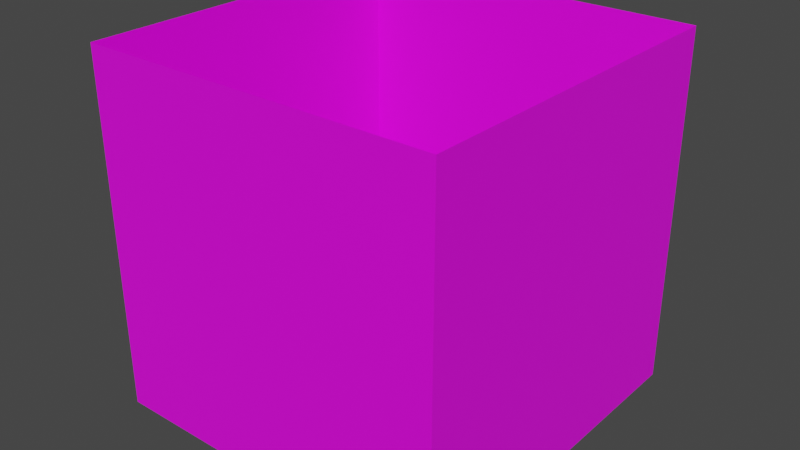 # Source: Selector.blend  (saved by Blender 2.82.7; exported with 4.5.12 LTS)
import bpy
from mathutils import Matrix  # noqa: F401  (used for matrix-valued properties, if any)

bpy.ops.wm.read_factory_settings(use_empty=True)
scene = bpy.context.scene
scene.name = 'Scene'

# ---- collections
col_collection = bpy.data.collections.new('Collection'); scene.collection.children.link(col_collection)

# ---- images (referenced by path relative to the original .blend; pixels are not part of the script)
import os
ASSET_DIR = os.environ.get("B2B_ASSET_DIR", "")  # directory of the original .blend (textures are referenced by path, not embedded)
HERE = os.path.dirname(os.path.abspath(__file__))  # packed textures are extracted next to this script under _unpacked/

def load_image(name, relpath, width, height, colorspace="sRGB"):
    """Load a texture the original file referenced (path relative to the .blend, or extracted next to this script)."""
    p = next((c for c in (os.path.join(HERE, relpath), os.path.join(ASSET_DIR, relpath)) if relpath and os.path.exists(c)), "")
    if p:
        img = bpy.data.images.load(p, check_existing=True)
        img.name = name
    else:  # same state as the original file: an image datablock whose file is absent (Cycles renders it pink)
        img = bpy.data.images.new(name, width, height)
        img.source = "FILE"
        img.filepath = "//" + (relpath or name)
    img.colorspace_settings.name = colorspace
    return img
img_select_png = load_image('select.png', 'select.png', 1024, 1024, 'sRGB')

# ---- materials (node trees are filled in below, after node groups)
mat_image = bpy.data.materials.new('Image')
mat_image.use_transparent_shadow = False

# ---- material node trees
mat_image.use_nodes = True; mat_image.node_tree.nodes.clear()
_N = mat_image.node_tree.nodes; _L = mat_image.node_tree.links
n0 = _N.new('ShaderNodeOutputMaterial'); n0.name = 'Material Output'; n0.location = (300, 300)
n1 = _N.new('ShaderNodeBsdfPrincipled'); n1.name = 'Principled BSDF'; n1.location = (10, 300)
n1.distribution = 'GGX'
n1.subsurface_method = 'BURLEY'
n1.inputs[3].default_value = 1.45
n1.inputs[27].default_value = (0.0, 0.0, 0.0, 1.0)
n1.inputs[28].default_value = 1.0
n2 = _N.new('ShaderNodeTexImage'); n2.name = 'Image Texture'; n2.location = (-509, 201)
n2.image = img_select_png
_L.new(n1.outputs[0], n0.inputs[0])
_L.new(n2.outputs[0], n1.inputs[0])
n0.is_active_output = True

# ---- world
world_world = bpy.data.worlds.new('World'); scene.world = world_world
world_world.use_nodes = True; world_world.node_tree.nodes.clear()
_N = world_world.node_tree.nodes; _L = world_world.node_tree.links
n0 = _N.new('ShaderNodeOutputWorld'); n0.name = 'World Output'; n0.location = (300, 300)
n1 = _N.new('ShaderNodeBackground'); n1.name = 'Background'; n1.location = (10, 300)
n1.inputs[0].default_value = (0.05088, 0.05088, 0.05088, 1.0)
_L.new(n1.outputs[0], n0.inputs[0])
n0.is_active_output = True
world_world.color = (0.05088, 0.05088, 0.05088)
world_world.use_sun_shadow = False
world_world.sun_shadow_jitter_overblur = 0.0

# ---- meshes
me_plane = bpy.data.meshes.new('Plane')
me_plane.from_pydata([(-0.5, -0.5, 0.0), (0.5, -0.5, 0.0), (-0.5, 0.5, 0.0), (0.5, 0.5, 0.0), (-0.5, -0.5, 1.0), (0.5, -0.5, 1.0), (-0.5, 0.5, 1.0), (0.5, 0.5, 1.0)], [], [(3, 2, 6, 7), (0, 1, 5, 4), (1, 3, 7, 5), (2, 0, 4, 6)])
_uv = me_plane.uv_layers.new(name='UVMap')
_uv.uv.foreach_set('vector', [7.85e-05, 7.842e-05, 0.6152, 7.842e-05, 0.6152, 0.9999, 7.842e-05, 0.9999, 7.84e-05, 7.838e-05, 0.6152, 7.844e-05, 0.6152, 0.9999, 7.838e-05, 0.9999, 7.84e-05, 7.838e-05, 0.6152, 7.844e-05, 0.6152, 0.9999, 7.838e-05, 0.9999, 7.85e-05, 7.842e-05, 0.6152, 7.842e-05, 0.6152, 0.9999, 7.842e-05, 0.9999])
me_plane.materials.append(mat_image)
me_plane.use_remesh_fix_poles = True
me_plane.use_remesh_preserve_attributes = False
me_plane.use_mirror_vertex_groups = False
me_plane.update()

# ---- objects
ob_plane = bpy.data.objects.new('Plane', me_plane)

# ---- transforms, parenting, visibility, modifiers, constraints
ob_plane.location = (0.0, 0.0, 0.0)
ob_plane.lineart.crease_threshold = 0.0

# ---- collection membership
col_collection.objects.link(ob_plane)

# ---- scene / render settings (as saved in the file)
scene.frame_start = 1; scene.frame_end = 250; scene.frame_set(1)
scene.render.engine = 'BLENDER_EEVEE_NEXT'
scene.cycles.use_denoising = False
scene.cycles.samples = 128
scene.cycles.sampling_pattern = 'TABULATED_SOBOL'
scene.cycles.use_adaptive_sampling = False
scene.cycles.use_light_tree = False
scene.view_settings.view_transform = 'Filmic'
bpy.context.view_layer.update()

# ---- added for rendering (the .blend has no active camera and no usable light): camera, sun
cam_auto = bpy.data.cameras.new('AutoCamera')
cam_auto.lens = 50.0
cam_auto.sensor_width = 36.0
cam_auto.clip_end = 1000.0
ob_auto_camera = bpy.data.objects.new('AutoCamera', cam_auto)
scene.collection.objects.link(ob_auto_camera)
ob_auto_camera.location = (1.60254, -1.92304, 1.78203)
ob_auto_camera.rotation_euler = (1.09748, -7.21219e-08, 0.694738)
scene.camera = ob_auto_camera
light_auto_sun = bpy.data.lights.new('AutoSun', 'SUN')
light_auto_sun.energy = 3.0
light_auto_sun.angle = 0.0523599
ob_auto_sun = bpy.data.objects.new('AutoSun', light_auto_sun)
scene.collection.objects.link(ob_auto_sun)
ob_auto_sun.rotation_euler = (0.872665, 0.174533, 0.523599)
bpy.context.view_layer.update()
